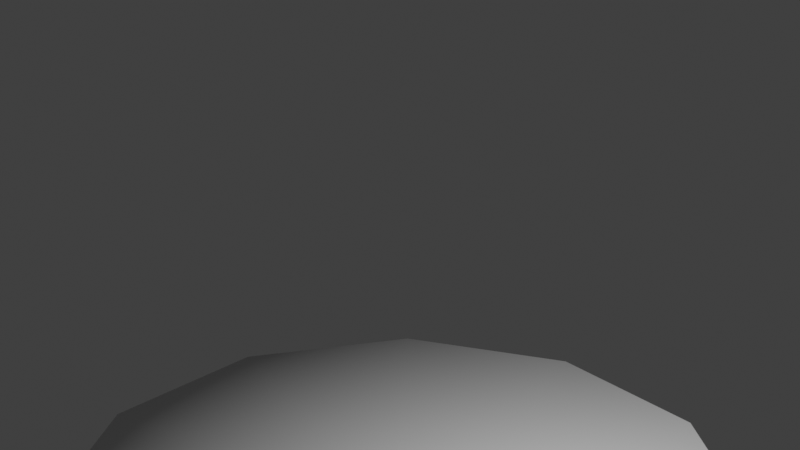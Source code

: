 # Source: elevator.blend  (saved by Blender 4.2.67; exported with 4.5.12 LTS)
import bpy
from mathutils import Matrix  # noqa: F401  (used for matrix-valued properties, if any)

bpy.ops.wm.read_factory_settings(use_empty=True)
scene = bpy.context.scene
scene.name = 'Scene'

# ---- collections
col_collection = bpy.data.collections.new('Collection'); scene.collection.children.link(col_collection)

# ---- materials (node trees are filled in below, after node groups)
mat_frtials_elevator = bpy.data.materials.new('frtials_elevator')

# ---- material node trees

# ---- world
world_world = bpy.data.worlds.new('World'); scene.world = world_world
world_world.use_nodes = True; world_world.node_tree.nodes.clear()
_N = world_world.node_tree.nodes; _L = world_world.node_tree.links
n0 = _N.new('ShaderNodeOutputWorld'); n0.name = 'World Output'; n0.location = (300, 300)
n1 = _N.new('ShaderNodeBackground'); n1.name = 'Background'; n1.location = (10, 300)
n1.inputs[0].default_value = (0.05088, 0.05088, 0.05088, 1.0)
_L.new(n1.outputs[0], n0.inputs[0])
n0.is_active_output = True
world_world.color = (0.05088, 0.05088, 0.05088)
world_world.sun_shadow_jitter_overblur = 0.0

# ---- cameras
cam_camera = bpy.data.cameras.new('Camera')
cam_camera.clip_end = 100.0
cam_camera.lens = 120.9
cam_camera.ortho_scale = 7.314

# ---- lights
light_light = bpy.data.lights.new('Light', 'POINT')
light_light.energy = 1000.0
light_light.shadow_soft_size = 0.1

# ---- meshes
me_elevator = bpy.data.meshes.new('elevator')
me_elevator.from_pydata([(0.4019, 1.5, -0.2212), (0.4019, 1.5, 0.2212), (1.098, 1.098, -0.2212), (1.098, 1.098, 0.2212), (1.5, 0.4019, -0.2212), (1.5, -0.4019, 0.2212), (1.098, -1.098, -0.2212), (1.098, -1.098, 0.2212), (0.4019, -1.5, -0.2212), (0.4019, -1.5, 0.2212), (-0.4019, -1.5, -0.2212), (-0.4019, -1.5, 0.2212), (-1.098, -1.098, -0.2212), (-1.098, -1.098, 0.2212), (-1.5, -0.4019, 0.2212), (-1.5, 0.4019, -0.2212), (-1.098, 1.098, -0.2212), (-1.098, 1.098, 0.2212), (-0.4019, 1.5, -0.2212), (-0.4019, 1.5, 0.2212), (2.564e-08, 1.441e-08, -0.2212), (2.564e-08, 1.441e-08, 0.2212), (-1.5, 0.4019, 0.2212), (1.5, 0.4019, 0.2212), (1.5, -0.4019, -0.2212), (-1.5, -0.4019, -0.2212)], [], [(0, 1, 3, 2), (2, 3, 23, 4), (8, 20, 6), (24, 5, 7, 6), (6, 7, 9, 8), (8, 9, 11, 10), (10, 11, 13, 12), (12, 13, 14, 25), (9, 21, 11), (15, 22, 17, 16), (11, 21, 13), (16, 17, 19, 18), (18, 19, 1, 0), (6, 20, 24), (20, 15, 16), (22, 21, 17), (25, 14, 22, 15), (4, 23, 5, 24), (1, 19, 21), (2, 4, 20), (20, 10, 12), (21, 14, 13), (21, 7, 5), (20, 4, 24), (16, 18, 20), (20, 25, 15), (14, 21, 22), (21, 19, 17), (23, 3, 21), (3, 1, 21), (18, 0, 20), (0, 2, 20), (12, 25, 20), (20, 8, 10), (5, 23, 21), (21, 9, 7)])
me_elevator.polygons.foreach_set('use_smooth', [True] * 36)
_uv = me_elevator.uv_layers.new(name='UVMap')
_uv.uv.foreach_set('vector', [0.3205, 1.0, 0.3205, 0.8188, -0.0003321, 0.8188, -0.0003321, 1.0, -0.0003321, 1.0, -0.0003321, 0.8188, 0.3205, 0.8188, 0.3205, 1.0, 0.7326, 0.998, 1.0, -2.98e-08, 0.2694, 0.7306, 0.3205, 1.0, 0.3205, 0.8188, -0.0003321, 0.8188, -0.0003321, 1.0, -0.0003321, 1.0, -0.0003321, 0.8188, 0.3205, 0.8188, 0.3205, 1.0, -0.1609, 0.7971, -0.1609, 0.6169, 0.1644, 0.6169, 0.1644, 0.7971, 0.3205, 1.0, 0.3205, 0.8188, -0.0003316, 0.8188, -0.0003317, 1.0, -0.0003317, 1.0, -0.0003316, 0.8188, 0.3205, 0.8188, 0.3205, 1.0, 1.267, 0.998, 1.0, 0.0, 0.7326, 0.998, 0.3205, 1.0, 0.3205, 0.8188, -0.0003326, 0.8188, -0.0003326, 1.0, 0.7326, 0.998, 1.0, 0.0, 0.2694, 0.7306, -0.0003326, 1.0, -0.0003326, 0.8188, 0.3205, 0.8188, 0.3205, 1.0, -0.1609, 0.7971, -0.1609, 0.6169, 0.1644, 0.6169, 0.1644, 0.7971, 0.2694, 0.7306, 1.0, -2.98e-08, 0.001966, 0.2674, 1.0, -2.98e-08, 0.001966, 0.2674, 0.2694, 0.7306, 0.001961, 0.2674, 1.0, 0.0, 0.2694, 0.7306, -0.1609, 0.7971, -0.1609, 0.6169, 0.1644, 0.6169, 0.1644, 0.7971, -0.1609, 0.7971, -0.1609, 0.6169, 0.1644, 0.6169, 0.1644, 0.7971, 0.7326, 0.998, 1.267, 0.998, 1.0, 0.0, 0.2694, 0.7306, 0.001967, 0.2674, 1.0, -2.98e-08, 1.0, -2.98e-08, 0.7326, 0.998, 0.2694, 0.7306, 1.0, 0.0, 0.001961, 0.2674, 0.2694, 0.7306, 1.0, 0.0, 0.2694, 0.7306, 0.001961, 0.2674, 1.0, -2.98e-08, 0.001966, -0.2674, 0.001966, 0.2674, 0.2694, 0.7306, 0.7326, 0.998, 1.0, -2.98e-08, 1.0, -2.98e-08, 0.001966, -0.2674, 0.001966, 0.2674, 0.001961, -0.2674, 1.0, 0.0, 0.001961, 0.2674, 1.0, 0.0, 0.7326, 0.998, 0.2694, 0.7306, 0.001961, 0.2674, 0.2694, 0.7306, 1.0, 0.0, 0.2694, 0.7306, 0.7326, 0.998, 1.0, 0.0, 1.267, 0.998, 0.7326, 0.998, 1.0, -2.98e-08, 0.7326, 0.998, 0.2694, 0.7306, 1.0, -2.98e-08, 0.2694, 0.7306, 0.001966, 0.2674, 1.0, -2.98e-08, 1.0, -2.98e-08, 1.267, 0.998, 0.7326, 0.998, 0.001961, 0.2674, 0.001961, -0.2674, 1.0, 0.0, 1.0, 0.0, 0.7326, 0.998, 0.2694, 0.7306])
_ca = me_elevator.color_attributes.new('Alpha', 'BYTE_COLOR', 'CORNER')
_ca.data.foreach_set('color', [0.0, 0.0, 0.0, 1.0, 0.0, 0.0, 0.0, 1.0, 0.0, 0.0, 0.0, 1.0, 0.0, 0.0, 0.0, 1.0, 0.0, 0.0, 0.0, 1.0, 0.0, 0.0, 0.0, 1.0, 0.0, 0.0, 0.0, 1.0, 0.0, 0.0, 0.0, 1.0, 0.0, 0.0, 0.0, 1.0, 0.0, 0.0, 0.0, 1.0, 0.0, 0.0, 0.0, 1.0, 0.0, 0.0, 0.0, 1.0, 0.0, 0.0, 0.0, 1.0, 0.0, 0.0, 0.0, 1.0, 0.0, 0.0, 0.0, 1.0, 0.0, 0.0, 0.0, 1.0, 0.0, 0.0, 0.0, 1.0, 0.0, 0.0, 0.0, 1.0, 0.0, 0.0, 0.0, 1.0, 0.0, 0.0, 0.0, 1.0, 0.0, 0.0, 0.0, 1.0, 0.0, 0.0, 0.0, 1.0, 0.0, 0.0, 0.0, 1.0, 0.0, 0.0, 0.0, 1.0, 0.0, 0.0, 0.0, 1.0, 0.0, 0.0, 0.0, 1.0, 0.0, 0.0, 0.0, 1.0, 0.0, 0.0, 0.0, 1.0, 0.0, 0.0, 0.0, 1.0, 0.0, 0.0, 0.0, 1.0, 0.0, 0.0, 0.0, 1.0, 0.0, 0.0, 0.0, 1.0, 0.0, 0.0, 0.0, 1.0, 0.0, 0.0, 0.0, 1.0, 0.0, 0.0, 0.0, 1.0, 0.0, 0.0, 0.0, 1.0, 0.0, 0.0, 0.0, 1.0, 0.0, 0.0, 0.0, 1.0, 0.0, 0.0, 0.0, 1.0, 0.0, 0.0, 0.0, 1.0, 0.0, 0.0, 0.0, 1.0, 0.0, 0.0, 0.0, 1.0, 0.0, 0.0, 0.0, 1.0, 0.0, 0.0, 0.0, 1.0, 0.0, 0.0, 0.0, 1.0, 0.0, 0.0, 0.0, 1.0, 0.0, 0.0, 0.0, 1.0, 0.0, 0.0, 0.0, 1.0, 0.0, 0.0, 0.0, 1.0, 0.0, 0.0, 0.0, 1.0, 0.0, 0.0, 0.0, 1.0, 0.0, 0.0, 0.0, 1.0, 0.0, 0.0, 0.0, 1.0, 0.0, 0.0, 0.0, 1.0, 0.0, 0.0, 0.0, 1.0, 0.0, 0.0, 0.0, 1.0, 0.0, 0.0, 0.0, 1.0, 0.0, 0.0, 0.0, 1.0, 0.0, 0.0, 0.0, 1.0, 0.0, 0.0, 0.0, 1.0, 0.0, 0.0, 0.0, 1.0, 0.0, 0.0, 0.0, 1.0, 0.0, 0.0, 0.0, 1.0, 0.0, 0.0, 0.0, 1.0, 0.0, 0.0, 0.0, 1.0, 0.0, 0.0, 0.0, 1.0, 0.0, 0.0, 0.0, 1.0, 0.0, 0.0, 0.0, 1.0, 0.0, 0.0, 0.0, 1.0, 0.0, 0.0, 0.0, 1.0, 0.0, 0.0, 0.0, 1.0, 0.0, 0.0, 0.0, 1.0, 0.0, 0.0, 0.0, 1.0, 0.0, 0.0, 0.0, 1.0, 0.0, 0.0, 0.0, 1.0, 0.0, 0.0, 0.0, 1.0, 0.0, 0.0, 0.0, 1.0, 0.0, 0.0, 0.0, 1.0, 0.0, 0.0, 0.0, 1.0, 0.0, 0.0, 0.0, 1.0, 0.0, 0.0, 0.0, 1.0, 0.0, 0.0, 0.0, 1.0, 0.0, 0.0, 0.0, 1.0, 0.0, 0.0, 0.0, 1.0, 0.0, 0.0, 0.0, 1.0, 0.0, 0.0, 0.0, 1.0, 0.0, 0.0, 0.0, 1.0, 0.0, 0.0, 0.0, 1.0, 0.0, 0.0, 0.0, 1.0, 0.0, 0.0, 0.0, 1.0, 0.0, 0.0, 0.0, 1.0, 0.0, 0.0, 0.0, 1.0, 0.0, 0.0, 0.0, 1.0, 0.0, 0.0, 0.0, 1.0, 0.0, 0.0, 0.0, 1.0, 0.0, 0.0, 0.0, 1.0, 0.0, 0.0, 0.0, 1.0, 0.0, 0.0, 0.0, 1.0, 0.0, 0.0, 0.0, 1.0, 0.0, 0.0, 0.0, 1.0, 0.0, 0.0, 0.0, 1.0, 0.0, 0.0, 0.0, 1.0, 0.0, 0.0, 0.0, 1.0, 0.0, 0.0, 0.0, 1.0, 0.0, 0.0, 0.0, 1.0, 0.0, 0.0, 0.0, 1.0, 0.0, 0.0, 0.0, 1.0, 0.0, 0.0, 0.0, 1.0, 0.0, 0.0, 0.0, 1.0, 0.0, 0.0, 0.0, 1.0, 0.0, 0.0, 0.0, 1.0, 0.0, 0.0, 0.0, 1.0, 0.0, 0.0, 0.0, 1.0, 0.0, 0.0, 0.0, 1.0, 0.0, 0.0, 0.0, 1.0, 0.0, 0.0, 0.0, 1.0, 0.0, 0.0, 0.0, 1.0, 0.0, 0.0, 0.0, 1.0, 0.0, 0.0, 0.0, 1.0, 0.0, 0.0, 0.0, 1.0])
_ca = me_elevator.color_attributes.new('Col', 'BYTE_COLOR', 'CORNER')
_ca.data.foreach_set('color', [0.05781, 0.07421, 0.1119, 1.0, 0.2016, 0.2086, 0.2232, 1.0, 0.2384, 0.2307, 0.2423, 1.0, 0.1413, 0.1529, 0.1845, 1.0, 0.1413, 0.1529, 0.1845, 1.0, 0.2384, 0.2307, 0.2423, 1.0, 0.1878, 0.1845, 0.1946, 1.0, 0.2195, 0.2307, 0.2502, 1.0, 0.002428, 0.003347, 0.005605, 1.0, 0.009134, 0.01298, 0.02217, 1.0, 0.004391, 0.006512, 0.01096, 1.0, 0.2423, 0.2462, 0.2623, 1.0, 0.1329, 0.1274, 0.1274, 1.0, 0.2705, 0.2664, 0.2623, 1.0, 0.2346, 0.2384, 0.2462, 1.0, 0.2346, 0.2384, 0.2462, 1.0, 0.2705, 0.2664, 0.2623, 1.0, 0.117, 0.117, 0.1248, 1.0, 0.3515, 0.3515, 0.3613, 1.0, 0.3515, 0.3515, 0.3613, 1.0, 0.117, 0.117, 0.1248, 1.0, 0.147, 0.1413, 0.1384, 1.0, 0.3278, 0.3278, 0.3325, 1.0, 0.3278, 0.3278, 0.3325, 1.0, 0.147, 0.1413, 0.1384, 1.0, 0.2542, 0.2423, 0.2346, 1.0, 0.1559, 0.1559, 0.159, 1.0, 0.1559, 0.1559, 0.159, 1.0, 0.2542, 0.2423, 0.2346, 1.0, 0.3564, 0.3467, 0.3467, 1.0, 0.1912, 0.1912, 0.1946, 1.0, 0.2423, 0.2384, 0.2346, 1.0, 0.3278, 0.3231, 0.3185, 1.0, 0.227, 0.2195, 0.2159, 1.0, 0.1356, 0.1384, 0.15, 1.0, 0.4397, 0.4397, 0.4397, 1.0, 0.4179, 0.4125, 0.4072, 1.0, 0.4793, 0.4735, 0.491, 1.0, 0.227, 0.2195, 0.2159, 1.0, 0.3278, 0.3231, 0.3185, 1.0, 0.2623, 0.2502, 0.2462, 1.0, 0.4793, 0.4735, 0.491, 1.0, 0.4179, 0.4125, 0.4072, 1.0, 0.314, 0.314, 0.314, 1.0, 0.3515, 0.3419, 0.3564, 1.0, 0.3515, 0.3419, 0.3564, 1.0, 0.314, 0.314, 0.314, 1.0, 0.2016, 0.2086, 0.2232, 1.0, 0.05781, 0.07421, 0.1119, 1.0, 0.004391, 0.006512, 0.01096, 1.0, 0.009134, 0.01298, 0.02217, 1.0, 0.008568, 0.01229, 0.02029, 1.0, 0.009134, 0.01298, 0.02217, 1.0, 0.009134, 0.01298, 0.02217, 1.0, 0.01096, 0.016, 0.02624, 1.0, 0.491, 0.4793, 0.4793, 1.0, 0.3278, 0.3231, 0.3185, 1.0, 0.4452, 0.4397, 0.4342, 1.0, 0.1912, 0.1912, 0.1946, 1.0, 0.3564, 0.3467, 0.3467, 1.0, 0.4397, 0.4397, 0.4397, 1.0, 0.1356, 0.1384, 0.15, 1.0, 0.2195, 0.2307, 0.2502, 1.0, 0.1878, 0.1845, 0.1946, 1.0, 0.1329, 0.1274, 0.1274, 1.0, 0.2423, 0.2462, 0.2623, 1.0, 0.2789, 0.2747, 0.2747, 1.0, 0.3231, 0.3185, 0.3185, 1.0, 0.3278, 0.3231, 0.3185, 1.0, 0.009721, 0.01444, 0.02315, 1.0, 0.008023, 0.01161, 0.02029, 1.0, 0.009134, 0.01298, 0.02217, 1.0, 0.009134, 0.01298, 0.02217, 1.0, 0.001518, 0.002428, 0.004025, 1.0, 0.005182, 0.007499, 0.01229, 1.0, 0.3278, 0.3231, 0.3185, 1.0, 0.402, 0.3916, 0.3916, 1.0, 0.2623, 0.2502, 0.2462, 1.0, 0.3278, 0.3231, 0.3185, 1.0, 0.3564, 0.3515, 0.3467, 1.0, 0.3813, 0.3763, 0.3663, 1.0, 0.009134, 0.01298, 0.02217, 1.0, 0.008023, 0.01161, 0.02029, 1.0, 0.008568, 0.01229, 0.02029, 1.0, 0.01096, 0.016, 0.02624, 1.0, 0.01229, 0.01764, 0.02956, 1.0, 0.009134, 0.01298, 0.02217, 1.0, 0.009134, 0.01298, 0.02217, 1.0, 0.006049, 0.009134, 0.01521, 1.0, 0.009134, 0.01298, 0.02217, 1.0, 0.402, 0.3916, 0.3916, 1.0, 0.3278, 0.3231, 0.3185, 1.0, 0.491, 0.4793, 0.4793, 1.0, 0.3278, 0.3231, 0.3185, 1.0, 0.3231, 0.3185, 0.3185, 1.0, 0.4452, 0.4397, 0.4342, 1.0, 0.2159, 0.2086, 0.2086, 1.0, 0.3005, 0.2918, 0.2918, 1.0, 0.3278, 0.3231, 0.3185, 1.0, 0.3005, 0.2918, 0.2918, 1.0, 0.2789, 0.2747, 0.2747, 1.0, 0.3278, 0.3231, 0.3185, 1.0, 0.01229, 0.01764, 0.02956, 1.0, 0.0137, 0.01938, 0.0331, 1.0, 0.009134, 0.01298, 0.02217, 1.0, 0.0137, 0.01938, 0.0331, 1.0, 0.009721, 0.01444, 0.02315, 1.0, 0.009134, 0.01298, 0.02217, 1.0, 0.005182, 0.007499, 0.01229, 1.0, 0.006049, 0.009134, 0.01521, 1.0, 0.009134, 0.01298, 0.02217, 1.0, 0.009134, 0.01298, 0.02217, 1.0, 0.002428, 0.003347, 0.005605, 1.0, 0.001518, 0.002428, 0.004025, 1.0, 0.3813, 0.3763, 0.3663, 1.0, 0.2159, 0.2086, 0.2086, 1.0, 0.3278, 0.3231, 0.3185, 1.0, 0.3278, 0.3231, 0.3185, 1.0, 0.2423, 0.2384, 0.2346, 1.0, 0.3564, 0.3515, 0.3467, 1.0])
me_elevator.materials.append(mat_frtials_elevator)
me_elevator.use_mirror_vertex_groups = False
me_elevator.use_paint_bone_selection = False
me_elevator.use_paint_mask = True
me_elevator.update()

# ---- objects
ob_cube = bpy.data.objects.new('Cube', me_elevator)
ob_light = bpy.data.objects.new('Light', light_light)
ob_camera = bpy.data.objects.new('Camera', cam_camera)

# ---- transforms, parenting, visibility, modifiers, constraints
ob_cube.location = (-2.564e-08, -1.441e-08, 0.0)
ob_cube.scale = (1.0, 1.0, 1.0)
ob_cube.lock_rotations_4d = False
ob_cube.empty_display_type = 'ARROWS'
ob_cube.lineart.crease_threshold = 0.0
ob_light.location = (4.076, 1.005, 5.904)
ob_light.rotation_euler = (0.6503, 0.05522, 1.866)
ob_light.lock_rotations_4d = False
ob_light.empty_display_type = 'ARROWS'
ob_light.color = (0.0, 0.0, 0.0, 0.0)
ob_light.lineart.crease_threshold = 0.0
ob_camera.location = (7.359, -6.926, 6.651)
ob_camera.rotation_euler = (1.109, 0.0, 0.8149)
ob_camera.lock_rotations_4d = False
ob_camera.empty_display_type = 'ARROWS'
ob_camera.color = (0.0, 0.0, 0.0, 0.0)
ob_camera.display_type = 'WIRE'
ob_camera.lineart.crease_threshold = 0.0

# ---- collection membership
col_collection.objects.link(ob_cube)
col_collection.objects.link(ob_light)
col_collection.objects.link(ob_camera)

# ---- scene / render settings (as saved in the file)
scene.camera = ob_camera
scene.frame_start = 1; scene.frame_end = 250; scene.frame_set(1)
scene.render.engine = 'BLENDER_EEVEE_NEXT'
scene.render.film_transparent = True
scene.eevee.taa_samples = 1
scene.eevee.use_taa_reprojection = False
scene.view_settings.view_transform = 'Standard'
bpy.context.view_layer.update()
